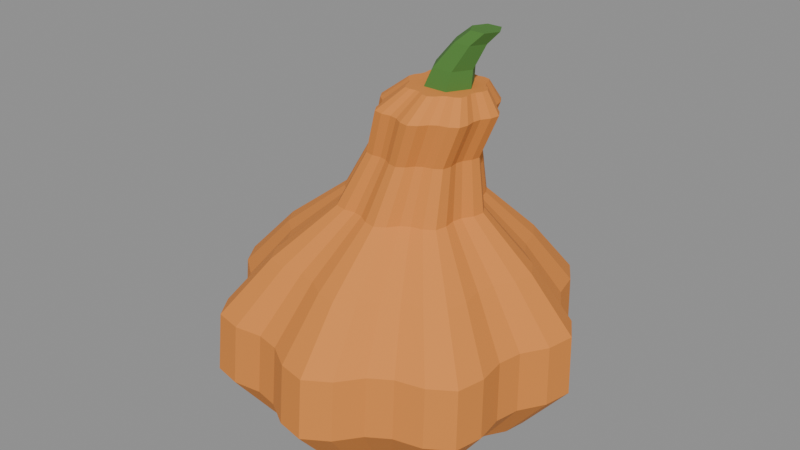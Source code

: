 # Source: HarvestPumpkinGourd.blend  (saved by Blender 5.2.45; exported with 4.5.12 LTS)
import bpy
from mathutils import Matrix  # noqa: F401  (used for matrix-valued properties, if any)

bpy.ops.wm.read_factory_settings(use_empty=True)
scene = bpy.context.scene
scene.name = 'Scene'

# ---- materials (node trees are filled in below, after node groups)
mat_material_harvestpumpkin_skin = bpy.data.materials.new('Material.HarvestPumpkin.Skin')
mat_material_harvestpumpkin_skin.diffuse_color = (0.7454, 0.2542, 0.04519, 1.0)
mat_material_harvestpumpkin_skin.roughness = 0.86
mat_material_harvestpumpkin_stem = bpy.data.materials.new('Material.HarvestPumpkin.Stem')
mat_material_harvestpumpkin_stem.diffuse_color = (0.07619, 0.2122, 0.0356, 1.0)
mat_material_harvestpumpkin_stem.roughness = 0.86

# ---- material node trees
mat_material_harvestpumpkin_skin.use_nodes = True; mat_material_harvestpumpkin_skin.node_tree.nodes.clear()
_N = mat_material_harvestpumpkin_skin.node_tree.nodes; _L = mat_material_harvestpumpkin_skin.node_tree.links
n0 = _N.new('ShaderNodeBsdfPrincipled'); n0.name = 'Principled BSDF'; n0.location = (-200, 100)
n0.inputs[0].default_value = (0.7454, 0.2542, 0.04519, 1.0)
n0.inputs[2].default_value = 0.86
n0.inputs[10].default_value = 0.005
n1 = _N.new('ShaderNodeOutputMaterial'); n1.name = 'Material Output'; n1.location = (200, 100)
_L.new(n0.outputs[0], n1.inputs[0])
n1.is_active_output = True
mat_material_harvestpumpkin_stem.use_nodes = True; mat_material_harvestpumpkin_stem.node_tree.nodes.clear()
_N = mat_material_harvestpumpkin_stem.node_tree.nodes; _L = mat_material_harvestpumpkin_stem.node_tree.links
n0 = _N.new('ShaderNodeBsdfPrincipled'); n0.name = 'Principled BSDF'; n0.location = (-200, 100)
n0.inputs[0].default_value = (0.07619, 0.2122, 0.0356, 1.0)
n0.inputs[2].default_value = 0.86
n0.inputs[10].default_value = 0.005
n1 = _N.new('ShaderNodeOutputMaterial'); n1.name = 'Material Output'; n1.location = (200, 100)
_L.new(n0.outputs[0], n1.inputs[0])
n1.is_active_output = True

# ---- meshes
me_harvestpumpkingourd_body = bpy.data.meshes.new('HarvestPumpkinGourd_Body')
me_harvestpumpkingourd_body.from_pydata([(0.06936, 0.01262, 0.0), (0.06331, 0.02219, 0.0), (0.05421, 0.0292, 0.0), (0.04897, 0.03732, 0.0), (0.04634, 0.04851, 0.0), (0.04012, 0.05797, 0.0), (0.02908, 0.06046, 0.0), (0.01768, 0.05898, 0.0), (0.008236, 0.06102, 0.0), (-0.001538, 0.06707, 0.0), (-0.01262, 0.06936, 0.0), (-0.02219, 0.06331, 0.0), (-0.0292, 0.05421, 0.0), (-0.03732, 0.04897, 0.0), (-0.04851, 0.04634, 0.0), (-0.05797, 0.04012, 0.0), (-0.06046, 0.02908, 0.0), (-0.05898, 0.01768, 0.0), (-0.06102, 0.008236, 0.0), (-0.06707, -0.001538, 0.0), (-0.06936, -0.01262, 0.0), (-0.06331, -0.02219, 0.0), (-0.05421, -0.0292, 0.0), (-0.04897, -0.03732, 0.0), (-0.04634, -0.04851, 0.0), (-0.04012, -0.05797, 0.0), (-0.02908, -0.06046, 0.0), (-0.01768, -0.05898, 0.0), (-0.008236, -0.06102, 0.0), (0.001538, -0.06707, 0.0), (0.01262, -0.06936, 0.0), (0.02219, -0.06331, 0.0), (0.0292, -0.05421, 0.0), (0.03732, -0.04897, 0.0), (0.04851, -0.04634, 0.0), (0.05797, -0.04012, 0.0), (0.06046, -0.02908, 0.0), (0.05898, -0.01768, 0.0), (0.06102, -0.008236, 0.0), (0.06707, 0.001538, 0.0), (0.1757, 0.03197, 0.0329), (0.1604, 0.05621, 0.0329), (0.1373, 0.07398, 0.0329), (0.1241, 0.09455, 0.0329), (0.1174, 0.1229, 0.0329), (0.1017, 0.1469, 0.0329), (0.07369, 0.1532, 0.0329), (0.04481, 0.1494, 0.0329), (0.02089, 0.1546, 0.0329), (-0.003871, 0.1699, 0.0329), (-0.03195, 0.1757, 0.0329), (-0.05619, 0.1604, 0.0329), (-0.07396, 0.1373, 0.0329), (-0.09453, 0.1241, 0.0329), (-0.1229, 0.1174, 0.0329), (-0.1468, 0.1016, 0.0329), (-0.1531, 0.07367, 0.0329), (-0.1494, 0.04479, 0.0329), (-0.1546, 0.02086, 0.0329), (-0.1699, -0.003895, 0.0329), (-0.1757, -0.03197, 0.0329), (-0.1604, -0.05621, 0.0329), (-0.1373, -0.07398, 0.0329), (-0.124, -0.09455, 0.0329), (-0.1174, -0.1229, 0.0329), (-0.1016, -0.1469, 0.0329), (-0.07365, -0.1532, 0.0329), (-0.04477, -0.1494, 0.0329), (-0.02084, -0.1546, 0.0329), (0.003919, -0.1699, 0.0329), (0.032, -0.1757, 0.0329), (0.05624, -0.1604, 0.0329), (0.07401, -0.1373, 0.0329), (0.09458, -0.1241, 0.0329), (0.1229, -0.1174, 0.0329), (0.1469, -0.1016, 0.0329), (0.1532, -0.07367, 0.0329), (0.1494, -0.04479, 0.0329), (0.1546, -0.02086, 0.0329), (0.1699, 0.003895, 0.0329), (0.2319, 0.04207, 0.0987), (0.2117, 0.07396, 0.0987), (0.1813, 0.09734, 0.0987), (0.1639, 0.1244, 0.0987), (0.1551, 0.1617, 0.0987), (0.1344, 0.1932, 0.0987), (0.09758, 0.2015, 0.0987), (0.05958, 0.1966, 0.0987), (0.0281, 0.2034, 0.0987), (-0.004477, 0.2236, 0.0987), (-0.04142, 0.2312, 0.0987), (-0.07331, 0.211, 0.0987), (-0.0967, 0.1807, 0.0987), (-0.1238, 0.1632, 0.0987), (-0.1611, 0.1545, 0.0987), (-0.1926, 0.1337, 0.0987), (-0.2009, 0.09693, 0.0987), (-0.196, 0.05893, 0.0987), (-0.2027, 0.02745, 0.0987), (-0.2229, -0.005125, 0.0987), (-0.2306, -0.04207, 0.0987), (-0.2104, -0.07396, 0.0987), (-0.18, -0.09734, 0.0987), (-0.1626, -0.1244, 0.0987), (-0.1538, -0.1617, 0.0987), (-0.1331, -0.1932, 0.0987), (-0.09629, -0.2015, 0.0987), (-0.05828, -0.1966, 0.0987), (-0.0268, -0.2034, 0.0987), (0.005774, -0.2236, 0.0987), (0.04272, -0.2312, 0.0987), (0.07461, -0.211, 0.0987), (0.09799, -0.1807, 0.0987), (0.1251, -0.1632, 0.0987), (0.1624, -0.1545, 0.0987), (0.1939, -0.1337, 0.0987), (0.2022, -0.09693, 0.0987), (0.1972, -0.05893, 0.0987), (0.204, -0.02745, 0.0987), (0.2242, 0.005125, 0.0987), (0.2304, 0.04123, 0.1786), (0.2107, 0.07248, 0.1786), (0.1809, 0.0954, 0.1786), (0.1638, 0.1219, 0.1786), (0.1552, 0.1585, 0.1786), (0.1349, 0.1894, 0.1786), (0.09884, 0.1975, 0.1786), (0.0616, 0.1927, 0.1786), (0.03074, 0.1993, 0.1786), (-0.001182, 0.2191, 0.1786), (-0.03739, 0.2266, 0.1786), (-0.06864, 0.2068, 0.1786), (-0.09156, 0.1771, 0.1786), (-0.1181, 0.16, 0.1786), (-0.1546, 0.1514, 0.1786), (-0.1855, 0.1311, 0.1786), (-0.1937, 0.095, 0.1786), (-0.1888, 0.05775, 0.1786), (-0.1955, 0.0269, 0.1786), (-0.2153, -0.005023, 0.1786), (-0.2227, -0.04123, 0.1786), (-0.203, -0.07248, 0.1786), (-0.1732, -0.0954, 0.1786), (-0.1561, -0.1219, 0.1786), (-0.1475, -0.1585, 0.1786), (-0.1272, -0.1894, 0.1786), (-0.09115, -0.1975, 0.1786), (-0.05391, -0.1927, 0.1786), (-0.02306, -0.1993, 0.1786), (0.008864, -0.2191, 0.1786), (0.04507, -0.2266, 0.1786), (0.07632, -0.2068, 0.1786), (0.09924, -0.1771, 0.1786), (0.1258, -0.16, 0.1786), (0.1623, -0.1514, 0.1786), (0.1932, -0.1311, 0.1786), (0.2013, -0.095, 0.1786), (0.1965, -0.05775, 0.1786), (0.2032, -0.0269, 0.1786), (0.2229, 0.005023, 0.1786), (0.1769, 0.03029, 0.2491), (0.1624, 0.05325, 0.2491), (0.1405, 0.07009, 0.2491), (0.128, 0.08958, 0.2491), (0.1216, 0.1164, 0.2491), (0.1067, 0.1391, 0.2491), (0.08021, 0.1451, 0.2491), (0.05285, 0.1416, 0.2491), (0.03019, 0.1464, 0.2491), (0.006731, 0.161, 0.2491), (-0.01987, 0.1665, 0.2491), (-0.04283, 0.152, 0.2491), (-0.05967, 0.1301, 0.2491), (-0.07916, 0.1175, 0.2491), (-0.106, 0.1112, 0.2491), (-0.1287, 0.09629, 0.2491), (-0.1347, 0.06979, 0.2491), (-0.1311, 0.04243, 0.2491), (-0.136, 0.01977, 0.2491), (-0.1506, -0.00369, 0.2491), (-0.156, -0.03029, 0.2491), (-0.1415, -0.05325, 0.2491), (-0.1197, -0.07009, 0.2491), (-0.1071, -0.08958, 0.2491), (-0.1008, -0.1164, 0.2491), (-0.08587, -0.1391, 0.2491), (-0.05937, -0.1451, 0.2491), (-0.03201, -0.1416, 0.2491), (-0.009344, -0.1464, 0.2491), (0.01411, -0.161, 0.2491), (0.04071, -0.1665, 0.2491), (0.06367, -0.152, 0.2491), (0.08051, -0.1301, 0.2491), (0.1, -0.1175, 0.2491), (0.1269, -0.1112, 0.2491), (0.1496, -0.09629, 0.2491), (0.1555, -0.06979, 0.2491), (0.152, -0.04243, 0.2491), (0.1569, -0.01977, 0.2491), (0.1714, 0.00369, 0.2491), (0.1135, 0.01683, 0.3149), (0.1055, 0.02959, 0.3149), (0.09333, 0.03894, 0.3149), (0.08635, 0.04976, 0.3149), (0.08284, 0.06469, 0.3149), (0.07455, 0.07729, 0.3149), (0.05983, 0.08061, 0.3149), (0.04463, 0.07864, 0.3149), (0.03203, 0.08136, 0.3149), (0.019, 0.08943, 0.3149), (0.004225, 0.09248, 0.3149), (-0.008532, 0.08442, 0.3149), (-0.01788, 0.07228, 0.3149), (-0.02871, 0.06529, 0.3149), (-0.04363, 0.06179, 0.3149), (-0.05624, 0.05349, 0.3149), (-0.05956, 0.03877, 0.3149), (-0.05759, 0.02357, 0.3149), (-0.06031, 0.01098, 0.3149), (-0.06838, -0.00205, 0.3149), (-0.07143, -0.01683, 0.3149), (-0.06337, -0.02959, 0.3149), (-0.05122, -0.03894, 0.3149), (-0.04424, -0.04976, 0.3149), (-0.04073, -0.06469, 0.3149), (-0.03244, -0.07729, 0.3149), (-0.01772, -0.08061, 0.3149), (-0.00252, -0.07864, 0.3149), (0.01007, -0.08136, 0.3149), (0.0231, -0.08943, 0.3149), (0.03788, -0.09248, 0.3149), (0.05064, -0.08442, 0.3149), (0.05999, -0.07228, 0.3149), (0.07082, -0.06529, 0.3149), (0.08574, -0.06179, 0.3149), (0.09835, -0.05349, 0.3149), (0.1017, -0.03877, 0.3149), (0.09969, -0.02357, 0.3149), (0.1024, -0.01098, 0.3149), (0.1105, 0.00205, 0.3149), (0.108, 0.01262, 0.3854), (0.1019, 0.02219, 0.3854), (0.0928, 0.0292, 0.3854), (0.08757, 0.03732, 0.3854), (0.08494, 0.04851, 0.3854), (0.07872, 0.05797, 0.3854), (0.06768, 0.06046, 0.3854), (0.05628, 0.05898, 0.3854), (0.04683, 0.06102, 0.3854), (0.03706, 0.06707, 0.3854), (0.02597, 0.06936, 0.3854), (0.01641, 0.06331, 0.3854), (0.009392, 0.05421, 0.3854), (0.001272, 0.04897, 0.3854), (-0.009919, 0.04634, 0.3854), (-0.01937, 0.04012, 0.3854), (-0.02186, 0.02908, 0.3854), (-0.02038, 0.01768, 0.3854), (-0.02242, 0.008236, 0.3854), (-0.02848, -0.001538, 0.3854), (-0.03077, -0.01262, 0.3854), (-0.02472, -0.02219, 0.3854), (-0.01561, -0.0292, 0.3854), (-0.01037, -0.03732, 0.3854), (-0.007744, -0.04851, 0.3854), (-0.001525, -0.05797, 0.3854), (0.009516, -0.06046, 0.3854), (0.02092, -0.05898, 0.3854), (0.03036, -0.06102, 0.3854), (0.04013, -0.06707, 0.3854), (0.05122, -0.06936, 0.3854), (0.06078, -0.06331, 0.3854), (0.0678, -0.05421, 0.3854), (0.07592, -0.04897, 0.3854), (0.08711, -0.04634, 0.3854), (0.09657, -0.04012, 0.3854), (0.09906, -0.02908, 0.3854), (0.09758, -0.01768, 0.3854), (0.09961, -0.008236, 0.3854), (0.1057, 0.001538, 0.3854), (0.1321, 0.01346, 0.4418), (0.1257, 0.02367, 0.4418), (0.116, 0.03115, 0.4418), (0.1104, 0.03981, 0.4418), (0.1076, 0.05175, 0.4418), (0.1009, 0.06184, 0.4418), (0.08916, 0.06449, 0.4418), (0.077, 0.06291, 0.4418), (0.06693, 0.06509, 0.4418), (0.0565, 0.07154, 0.4418), (0.04468, 0.07399, 0.4418), (0.03447, 0.06754, 0.4418), (0.02699, 0.05782, 0.4418), (0.01833, 0.05224, 0.4418), (0.006392, 0.04943, 0.4418), (-0.003694, 0.0428, 0.4418), (-0.00635, 0.03102, 0.4418), (-0.004771, 0.01886, 0.4418), (-0.006946, 0.008785, 0.4418), (-0.0134, -0.00164, 0.4418), (-0.01584, -0.01346, 0.4418), (-0.009395, -0.02367, 0.4418), (0.0003207, -0.03115, 0.4418), (0.005906, -0.03981, 0.4418), (0.008711, -0.05175, 0.4418), (0.01535, -0.06184, 0.4418), (0.02712, -0.06449, 0.4418), (0.03928, -0.06291, 0.4418), (0.04936, -0.06509, 0.4418), (0.05978, -0.07154, 0.4418), (0.0716, -0.07399, 0.4418), (0.08181, -0.06754, 0.4418), (0.08929, -0.05782, 0.4418), (0.09795, -0.05224, 0.4418), (0.1099, -0.04943, 0.4418), (0.12, -0.0428, 0.4418), (0.1226, -0.03102, 0.4418), (0.1211, -0.01886, 0.4418), (0.1232, -0.008785, 0.4418), (0.1297, 0.00164, 0.4418), (0.1186, 0.008835, 0.47), (0.1143, 0.01553, 0.47), (0.1079, 0.02044, 0.47), (0.1043, 0.02613, 0.47), (0.1024, 0.03396, 0.47), (0.09808, 0.04058, 0.47), (0.09036, 0.04232, 0.47), (0.08238, 0.04129, 0.47), (0.07577, 0.04271, 0.47), (0.06892, 0.04695, 0.47), (0.06116, 0.04855, 0.47), (0.05447, 0.04432, 0.47), (0.04956, 0.03794, 0.47), (0.04387, 0.03428, 0.47), (0.03604, 0.03244, 0.47), (0.02942, 0.02808, 0.47), (0.02768, 0.02036, 0.47), (0.02871, 0.01238, 0.47), (0.02729, 0.005765, 0.47), (0.02305, -0.001076, 0.47), (0.02145, -0.008835, 0.47), (0.02568, -0.01553, 0.47), (0.03206, -0.02044, 0.47), (0.03572, -0.02613, 0.47), (0.03756, -0.03396, 0.47), (0.04192, -0.04058, 0.47), (0.04964, -0.04232, 0.47), (0.05762, -0.04129, 0.47), (0.06423, -0.04271, 0.47), (0.07108, -0.04695, 0.47), (0.07884, -0.04855, 0.47), (0.08553, -0.04432, 0.47), (0.09044, -0.03794, 0.47), (0.09613, -0.03428, 0.47), (0.104, -0.03244, 0.47), (0.1106, -0.02808, 0.47), (0.1123, -0.02036, 0.47), (0.1113, -0.01238, 0.47), (0.1127, -0.005765, 0.47), (0.117, 0.001076, 0.47)], [], [(0, 1, 41, 40), (1, 2, 42, 41), (2, 3, 43, 42), (3, 4, 44, 43), (4, 5, 45, 44), (5, 6, 46, 45), (6, 7, 47, 46), (7, 8, 48, 47), (8, 9, 49, 48), (9, 10, 50, 49), (10, 11, 51, 50), (11, 12, 52, 51), (12, 13, 53, 52), (13, 14, 54, 53), (14, 15, 55, 54), (15, 16, 56, 55), (16, 17, 57, 56), (17, 18, 58, 57), (18, 19, 59, 58), (19, 20, 60, 59), (20, 21, 61, 60), (21, 22, 62, 61), (22, 23, 63, 62), (23, 24, 64, 63), (24, 25, 65, 64), (25, 26, 66, 65), (26, 27, 67, 66), (27, 28, 68, 67), (28, 29, 69, 68), (29, 30, 70, 69), (30, 31, 71, 70), (31, 32, 72, 71), (32, 33, 73, 72), (33, 34, 74, 73), (34, 35, 75, 74), (35, 36, 76, 75), (36, 37, 77, 76), (37, 38, 78, 77), (38, 39, 79, 78), (39, 0, 40, 79), (40, 41, 81, 80), (41, 42, 82, 81), (42, 43, 83, 82), (43, 44, 84, 83), (44, 45, 85, 84), (45, 46, 86, 85), (46, 47, 87, 86), (47, 48, 88, 87), (48, 49, 89, 88), (49, 50, 90, 89), (50, 51, 91, 90), (51, 52, 92, 91), (52, 53, 93, 92), (53, 54, 94, 93), (54, 55, 95, 94), (55, 56, 96, 95), (56, 57, 97, 96), (57, 58, 98, 97), (58, 59, 99, 98), (59, 60, 100, 99), (60, 61, 101, 100), (61, 62, 102, 101), (62, 63, 103, 102), (63, 64, 104, 103), (64, 65, 105, 104), (65, 66, 106, 105), (66, 67, 107, 106), (67, 68, 108, 107), (68, 69, 109, 108), (69, 70, 110, 109), (70, 71, 111, 110), (71, 72, 112, 111), (72, 73, 113, 112), (73, 74, 114, 113), (74, 75, 115, 114), (75, 76, 116, 115), (76, 77, 117, 116), (77, 78, 118, 117), (78, 79, 119, 118), (79, 40, 80, 119), (80, 81, 121, 120), (81, 82, 122, 121), (82, 83, 123, 122), (83, 84, 124, 123), (84, 85, 125, 124), (85, 86, 126, 125), (86, 87, 127, 126), (87, 88, 128, 127), (88, 89, 129, 128), (89, 90, 130, 129), (90, 91, 131, 130), (91, 92, 132, 131), (92, 93, 133, 132), (93, 94, 134, 133), (94, 95, 135, 134), (95, 96, 136, 135), (96, 97, 137, 136), (97, 98, 138, 137), (98, 99, 139, 138), (99, 100, 140, 139), (100, 101, 141, 140), (101, 102, 142, 141), (102, 103, 143, 142), (103, 104, 144, 143), (104, 105, 145, 144), (105, 106, 146, 145), (106, 107, 147, 146), (107, 108, 148, 147), (108, 109, 149, 148), (109, 110, 150, 149), (110, 111, 151, 150), (111, 112, 152, 151), (112, 113, 153, 152), (113, 114, 154, 153), (114, 115, 155, 154), (115, 116, 156, 155), (116, 117, 157, 156), (117, 118, 158, 157), (118, 119, 159, 158), (119, 80, 120, 159), (120, 121, 161, 160), (121, 122, 162, 161), (122, 123, 163, 162), (123, 124, 164, 163), (124, 125, 165, 164), (125, 126, 166, 165), (126, 127, 167, 166), (127, 128, 168, 167), (128, 129, 169, 168), (129, 130, 170, 169), (130, 131, 171, 170), (131, 132, 172, 171), (132, 133, 173, 172), (133, 134, 174, 173), (134, 135, 175, 174), (135, 136, 176, 175), (136, 137, 177, 176), (137, 138, 178, 177), (138, 139, 179, 178), (139, 140, 180, 179), (140, 141, 181, 180), (141, 142, 182, 181), (142, 143, 183, 182), (143, 144, 184, 183), (144, 145, 185, 184), (145, 146, 186, 185), (146, 147, 187, 186), (147, 148, 188, 187), (148, 149, 189, 188), (149, 150, 190, 189), (150, 151, 191, 190), (151, 152, 192, 191), (152, 153, 193, 192), (153, 154, 194, 193), (154, 155, 195, 194), (155, 156, 196, 195), (156, 157, 197, 196), (157, 158, 198, 197), (158, 159, 199, 198), (159, 120, 160, 199), (160, 161, 201, 200), (161, 162, 202, 201), (162, 163, 203, 202), (163, 164, 204, 203), (164, 165, 205, 204), (165, 166, 206, 205), (166, 167, 207, 206), (167, 168, 208, 207), (168, 169, 209, 208), (169, 170, 210, 209), (170, 171, 211, 210), (171, 172, 212, 211), (172, 173, 213, 212), (173, 174, 214, 213), (174, 175, 215, 214), (175, 176, 216, 215), (176, 177, 217, 216), (177, 178, 218, 217), (178, 179, 219, 218), (179, 180, 220, 219), (180, 181, 221, 220), (181, 182, 222, 221), (182, 183, 223, 222), (183, 184, 224, 223), (184, 185, 225, 224), (185, 186, 226, 225), (186, 187, 227, 226), (187, 188, 228, 227), (188, 189, 229, 228), (189, 190, 230, 229), (190, 191, 231, 230), (191, 192, 232, 231), (192, 193, 233, 232), (193, 194, 234, 233), (194, 195, 235, 234), (195, 196, 236, 235), (196, 197, 237, 236), (197, 198, 238, 237), (198, 199, 239, 238), (199, 160, 200, 239), (200, 201, 241, 240), (201, 202, 242, 241), (202, 203, 243, 242), (203, 204, 244, 243), (204, 205, 245, 244), (205, 206, 246, 245), (206, 207, 247, 246), (207, 208, 248, 247), (208, 209, 249, 248), (209, 210, 250, 249), (210, 211, 251, 250), (211, 212, 252, 251), (212, 213, 253, 252), (213, 214, 254, 253), (214, 215, 255, 254), (215, 216, 256, 255), (216, 217, 257, 256), (217, 218, 258, 257), (218, 219, 259, 258), (219, 220, 260, 259), (220, 221, 261, 260), (221, 222, 262, 261), (222, 223, 263, 262), (223, 224, 264, 263), (224, 225, 265, 264), (225, 226, 266, 265), (226, 227, 267, 266), (227, 228, 268, 267), (228, 229, 269, 268), (229, 230, 270, 269), (230, 231, 271, 270), (231, 232, 272, 271), (232, 233, 273, 272), (233, 234, 274, 273), (234, 235, 275, 274), (235, 236, 276, 275), (236, 237, 277, 276), (237, 238, 278, 277), (238, 239, 279, 278), (239, 200, 240, 279), (240, 241, 281, 280), (241, 242, 282, 281), (242, 243, 283, 282), (243, 244, 284, 283), (244, 245, 285, 284), (245, 246, 286, 285), (246, 247, 287, 286), (247, 248, 288, 287), (248, 249, 289, 288), (249, 250, 290, 289), (250, 251, 291, 290), (251, 252, 292, 291), (252, 253, 293, 292), (253, 254, 294, 293), (254, 255, 295, 294), (255, 256, 296, 295), (256, 257, 297, 296), (257, 258, 298, 297), (258, 259, 299, 298), (259, 260, 300, 299), (260, 261, 301, 300), (261, 262, 302, 301), (262, 263, 303, 302), (263, 264, 304, 303), (264, 265, 305, 304), (265, 266, 306, 305), (266, 267, 307, 306), (267, 268, 308, 307), (268, 269, 309, 308), (269, 270, 310, 309), (270, 271, 311, 310), (271, 272, 312, 311), (272, 273, 313, 312), (273, 274, 314, 313), (274, 275, 315, 314), (275, 276, 316, 315), (276, 277, 317, 316), (277, 278, 318, 317), (278, 279, 319, 318), (279, 240, 280, 319), (280, 281, 321, 320), (281, 282, 322, 321), (282, 283, 323, 322), (283, 284, 324, 323), (284, 285, 325, 324), (285, 286, 326, 325), (286, 287, 327, 326), (287, 288, 328, 327), (288, 289, 329, 328), (289, 290, 330, 329), (290, 291, 331, 330), (291, 292, 332, 331), (292, 293, 333, 332), (293, 294, 334, 333), (294, 295, 335, 334), (295, 296, 336, 335), (296, 297, 337, 336), (297, 298, 338, 337), (298, 299, 339, 338), (299, 300, 340, 339), (300, 301, 341, 340), (301, 302, 342, 341), (302, 303, 343, 342), (303, 304, 344, 343), (304, 305, 345, 344), (305, 306, 346, 345), (306, 307, 347, 346), (307, 308, 348, 347), (308, 309, 349, 348), (309, 310, 350, 349), (310, 311, 351, 350), (311, 312, 352, 351), (312, 313, 353, 352), (313, 314, 354, 353), (314, 315, 355, 354), (315, 316, 356, 355), (316, 317, 357, 356), (317, 318, 358, 357), (318, 319, 359, 358), (319, 280, 320, 359), (39, 38, 37, 36, 35, 34, 33, 32, 31, 30, 29, 28, 27, 26, 25, 24, 23, 22, 21, 20, 19, 18, 17, 16, 15, 14, 13, 12, 11, 10, 9, 8, 7, 6, 5, 4, 3, 2, 1, 0), (320, 321, 322, 323, 324, 325, 326, 327, 328, 329, 330, 331, 332, 333, 334, 335, 336, 337, 338, 339, 340, 341, 342, 343, 344, 345, 346, 347, 348, 349, 350, 351, 352, 353, 354, 355, 356, 357, 358, 359)])
me_harvestpumpkingourd_body.materials.append(mat_material_harvestpumpkin_skin)
me_harvestpumpkingourd_body.update()
me_harvestpumpkingourd_stem = bpy.data.meshes.new('HarvestPumpkinGourd_Stem')
me_harvestpumpkingourd_stem.from_pydata([(0.1023, 0.0, 0.462), (0.08616, 0.02798, 0.462), (0.05384, 0.02798, 0.462), (0.03769, 3.957e-18, 0.462), (0.05384, -0.02798, 0.462), (0.08616, -0.02798, 0.462), (0.1028, 0.00245, 0.492), (0.08992, 0.02484, 0.492), (0.06408, 0.02484, 0.492), (0.05115, 0.00245, 0.492), (0.06408, -0.01994, 0.492), (0.08992, -0.01994, 0.492), (0.1157, 0.00875, 0.522), (0.1053, 0.02666, 0.522), (0.08466, 0.02666, 0.522), (0.07432, 0.00875, 0.522), (0.08466, -0.009159, 0.522), (0.1053, -0.009159, 0.522), (0.1286, 0.014, 0.537), (0.1193, 0.03012, 0.537), (0.1007, 0.03012, 0.537), (0.09139, 0.014, 0.537), (0.1007, -0.002118, 0.537), (0.1193, -0.002118, 0.537)], [], [(0, 1, 7, 6), (1, 2, 8, 7), (2, 3, 9, 8), (3, 4, 10, 9), (4, 5, 11, 10), (5, 0, 6, 11), (6, 7, 13, 12), (7, 8, 14, 13), (8, 9, 15, 14), (9, 10, 16, 15), (10, 11, 17, 16), (11, 6, 12, 17), (12, 13, 19, 18), (13, 14, 20, 19), (14, 15, 21, 20), (15, 16, 22, 21), (16, 17, 23, 22), (17, 12, 18, 23), (5, 4, 3, 2, 1, 0), (18, 19, 20, 21, 22, 23)])
me_harvestpumpkingourd_stem.materials.append(mat_material_harvestpumpkin_stem)
me_harvestpumpkingourd_stem.update()

# ---- objects
ob_harvestpumpkingourd_body = bpy.data.objects.new('HarvestPumpkinGourd_Body', me_harvestpumpkingourd_body)
ob_harvestpumpkingourd_stem = bpy.data.objects.new('HarvestPumpkinGourd_Stem', me_harvestpumpkingourd_stem)

# ---- transforms, parenting, visibility, modifiers, constraints
ob_harvestpumpkingourd_body.location = (0.0, 0.0, 0.0)
ob_harvestpumpkingourd_stem.location = (0.0, 0.0, 0.0)

# ---- collection membership
scene.collection.objects.link(ob_harvestpumpkingourd_body)
scene.collection.objects.link(ob_harvestpumpkingourd_stem)

# ---- scene / render settings (as saved in the file)
scene.frame_start = 1; scene.frame_end = 250; scene.frame_set(1)
scene.render.engine = 'BLENDER_EEVEE_NEXT'
scene.render.bake_bias = 0.0
scene.render.bake_samples = 0
scene.render.compositor_device = 'GPU'
scene.eevee.use_volume_custom_range = False
scene.eevee.fast_gi_thickness_near = 0.1
scene.eevee.fast_gi_thickness_far = 0.0
scene.eevee.ray_tracing_options.screen_trace_thickness = 0.1
bpy.context.view_layer.update()

# ---- added for rendering (the .blend has no active camera and no usable light): camera, sun + grey world if the file has none
cam_auto = bpy.data.cameras.new('AutoCamera')
cam_auto.lens = 50.0
cam_auto.sensor_width = 36.0
cam_auto.clip_end = 1000.0
ob_auto_camera = bpy.data.objects.new('AutoCamera', cam_auto)
scene.collection.objects.link(ob_auto_camera)
ob_auto_camera.location = (0.783548, -0.93948, 0.89482)
ob_auto_camera.rotation_euler = (1.09748, -7.21219e-08, 0.694738)
scene.camera = ob_auto_camera
light_auto_sun = bpy.data.lights.new('AutoSun', 'SUN')
light_auto_sun.energy = 3.0
light_auto_sun.angle = 0.0523599
ob_auto_sun = bpy.data.objects.new('AutoSun', light_auto_sun)
scene.collection.objects.link(ob_auto_sun)
ob_auto_sun.rotation_euler = (0.872665, 0.174533, 0.523599)
if scene.world is None:
    world_auto = bpy.data.worlds.new('AutoWorld')
    world_auto.color = (0.3, 0.3, 0.3)
    scene.world = world_auto
bpy.context.view_layer.update()

